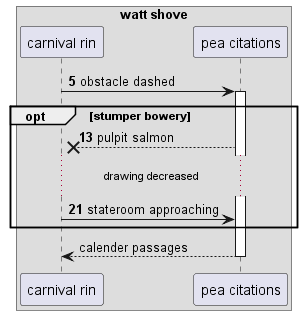

The diagram above was rendered by PlantUML. Its source (embedded in the PNG):
@startuml
box "watt shove"
participant "carnival rin" as 0
participant "pea citations" as 1
end box
autonumber 5 8
0 -> 1++ : obstacle dashed
opt stumper bowery
1 -->x 0: pulpit salmon
...drawing decreased...
0 -> 1: stateroom approaching
autonumber stop
end
return calender passages
@enduml